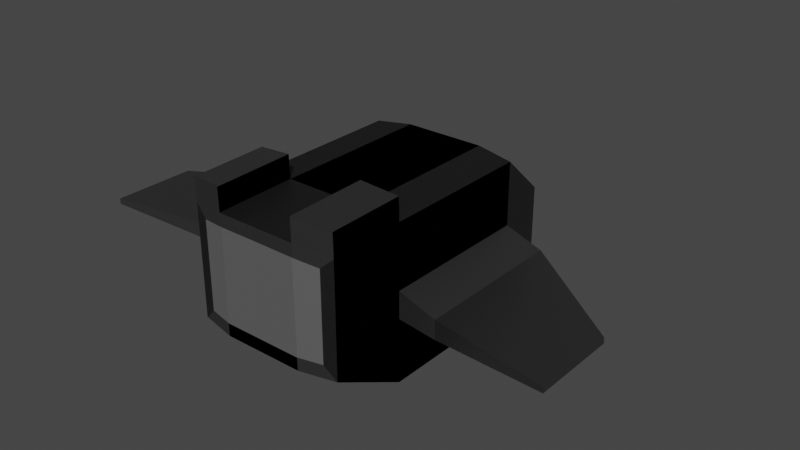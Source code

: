 # Source: ship.blend  (saved by Blender 2.93.20; exported with 4.5.12 LTS)
import bpy
from mathutils import Matrix  # noqa: F401  (used for matrix-valued properties, if any)

bpy.ops.wm.read_factory_settings(use_empty=True)
scene = bpy.context.scene
scene.name = 'Scene'

# ---- collections
col_collection = bpy.data.collections.new('Collection'); scene.collection.children.link(col_collection)

# ---- materials (node trees are filled in below, after node groups)
mat_ship = bpy.data.materials.new('Ship')
mat_ship.use_transparent_shadow = False
mat_windows = bpy.data.materials.new('Windows')
mat_windows.use_transparent_shadow = False
mat_trunk = bpy.data.materials.new('Trunk')
mat_trunk.use_transparent_shadow = False

# ---- material node trees
mat_ship.use_nodes = True; mat_ship.node_tree.nodes.clear()
_N = mat_ship.node_tree.nodes; _L = mat_ship.node_tree.links
n0 = _N.new('ShaderNodeBsdfPrincipled'); n0.name = 'Principled BSDF'; n0.location = (10, 300)
n0.distribution = 'GGX'
n0.subsurface_method = 'BURLEY'
n0.inputs[0].default_value = (0.1413, 0.1413, 0.1413, 1.0)
n0.inputs[1].default_value = 0.95
n0.inputs[3].default_value = 1.45
n0.inputs[13].default_value = 0.75
n0.inputs[27].default_value = (0.0, 0.0, 0.0, 1.0)
n0.inputs[28].default_value = 1.0
n1 = _N.new('ShaderNodeOutputMaterial'); n1.name = 'Material Output'; n1.location = (300, 300)
_L.new(n0.outputs[0], n1.inputs[0])
n1.is_active_output = True
mat_windows.use_nodes = True; mat_windows.node_tree.nodes.clear()
_N = mat_windows.node_tree.nodes; _L = mat_windows.node_tree.links
n0 = _N.new('ShaderNodeBsdfPrincipled'); n0.name = 'Principled BSDF'; n0.location = (10, 300)
n0.distribution = 'GGX'
n0.subsurface_method = 'BURLEY'
n0.inputs[0].default_value = (0.0, 0.2974, 0.8, 1.0)
n0.inputs[3].default_value = 1.45
n0.inputs[13].default_value = 0.8802
n0.inputs[27].default_value = (0.0, 0.0, 0.0, 1.0)
n0.inputs[28].default_value = 1.0
n1 = _N.new('ShaderNodeOutputMaterial'); n1.name = 'Material Output'; n1.location = (300, 300)
_L.new(n0.outputs[0], n1.inputs[0])
n1.is_active_output = True
mat_trunk.use_nodes = True; mat_trunk.node_tree.nodes.clear()
_N = mat_trunk.node_tree.nodes; _L = mat_trunk.node_tree.links
n0 = _N.new('ShaderNodeBsdfPrincipled'); n0.name = 'Principled BSDF'; n0.location = (10, 300)
n0.distribution = 'GGX'
n0.subsurface_method = 'BURLEY'
n0.inputs[0].default_value = (0.5543, 0.5543, 0.5543, 1.0)
n0.inputs[1].default_value = 0.95
n0.inputs[3].default_value = 1.45
n0.inputs[27].default_value = (0.0, 0.0, 0.0, 1.0)
n0.inputs[28].default_value = 1.0
n1 = _N.new('ShaderNodeOutputMaterial'); n1.name = 'Material Output'; n1.location = (300, 300)
_L.new(n0.outputs[0], n1.inputs[0])
n1.is_active_output = True

# ---- world
world_world = bpy.data.worlds.new('World'); scene.world = world_world
world_world.use_nodes = True; world_world.node_tree.nodes.clear()
_N = world_world.node_tree.nodes; _L = world_world.node_tree.links
n0 = _N.new('ShaderNodeOutputWorld'); n0.name = 'World Output'; n0.location = (300, 300)
n1 = _N.new('ShaderNodeBackground'); n1.name = 'Background'; n1.location = (10, 300)
n1.inputs[0].default_value = (0.05088, 0.05088, 0.05088, 1.0)
_L.new(n1.outputs[0], n0.inputs[0])
n0.is_active_output = True
world_world.color = (0.05088, 0.05088, 0.05088)
world_world.use_sun_shadow = False
world_world.sun_shadow_jitter_overblur = 0.0

# ---- meshes
me_cube_001 = bpy.data.meshes.new('Cube.001')
me_cube_001.from_pydata([(-1.0, -1.0, -1.0), (-1.0, -1.0, 1.0), (-1.0, 1.0, -1.0), (-1.0, 1.0, 1.0), (1.0, -1.0, -1.0), (1.0, -1.0, 1.0), (1.0, 1.0, -1.0), (1.0, 1.0, 1.0), (-0.4652, 2.411, 0.005596), (-0.4652, 2.411, -0.9248), (0.4652, 2.411, -0.9248), (0.4652, 2.411, 0.005596), (1.0, -1.0, 0.0), (-1.0, 1.0, 0.0), (-1.0, 0.0, 0.0), (1.0, 1.0, 0.0), (1.0, 0.0, 1.0), (1.0, 0.0, -1.0), (-1.0, 0.0, -1.0), (-0.839, -2.026, -0.3068), (-0.839, -2.026, 0.8358), (0.839, -2.026, 0.8358), (0.839, -2.026, -0.3068), (0.524, 1.044, -1.036), (-0.524, 1.044, -1.036), (-0.524, 1.044, 1.059), (0.524, 1.044, 1.059), (-0.524, -1.052, -1.036), (0.524, -1.052, -1.036), (0.524, -1.052, 1.059), (-0.524, -1.052, 1.059), (0.2437, 2.522, -0.9576), (-0.2437, 2.522, -0.9576), (-0.2437, 2.522, 0.01739), (0.2437, 2.522, 0.01739), (1.0, -1.0, -1.0), (1.0, 1.0, 1.0), (-1.0, 0.0, 1.0), (-1.0, -1.0, 0.0), (1.0, 1.0, -1.0), (1.0, -1.0, 1.0), (-0.5221, -2.092, -0.314), (0.5221, -2.092, -0.314), (0.5143, -2.094, 0.8757), (-0.5143, -2.094, 0.8757), (-0.524, -1.057, 1.359), (-1.0, -1.006, 1.3), (-0.524, -2.098, 1.34), (-1.0, -1.998, 1.282), (1.0, -1.006, 1.3), (1.0, -1.998, 1.282), (0.524, -1.057, 1.359), (0.524, -2.098, 1.34), (-1.0, -1.0, 0.5), (-1.0, 0.5, 1.0), (-1.0, 1.0, -0.5), (1.0, -1.0, 0.5), (1.0, 1.0, 0.5), (1.0, 0.0, -0.5), (-1.0, 0.0, -0.5), (-1.0, 0.0, 0.5), (1.0, -1.0, -0.5), (-1.0, 1.0, 0.5), (1.0, -0.5, -1.0), (-1.0, -0.5, 1.0), (1.0, 0.5, -1.0), (-1.0, -0.5, 0.0), (1.0, 0.0, 0.5), (-1.0, 0.5, 0.0), (1.0, 0.5, 1.0), (-1.0, 0.5, -1.0), (-1.0, -1.0, -0.5), (1.0, 1.0, -0.5), (1.0, -0.5, 1.0), (-1.0, -0.5, -1.0), (1.0, -0.5, 0.5), (-1.0, 0.5, 0.5), (1.0, -0.5, -0.5), (1.0, 0.5, -0.5), (1.0, 0.5, 0.5), (-1.0, 0.5, -0.5), (-1.0, -0.5, -0.5), (-1.0, -0.5, 0.5), (1.0, -1.0, 0.1758), (1.0, -1.0, 0.0), (1.0, 1.0, 0.0), (3.14, -0.3831, 0.1327), (1.0, 1.0, 0.1758), (1.0, -1.0, -0.1758), (3.14, -1.479, 0.1327), (1.0, 0.0, -0.1758), (1.0, 0.0, 0.1758), (3.14, -1.479, 0.1689), (1.0, 1.0, -0.1758), (1.0, -0.5, 0.1758), (1.0, -0.5, -0.1758), (1.0, 0.5, -0.1758), (1.0, 0.5, 0.1758), (1.486, -1.0, 0.007883), (1.486, -1.0, -0.1159), (1.486, 1.0, -0.1159), (1.486, 1.0, 0.007883), (1.486, -1.0, -0.2397), (1.486, 0.0, -0.2397), (1.486, 0.0, 0.007883), (1.486, 1.0, -0.2397), (1.486, -0.5, 0.007883), (1.486, -0.5, -0.2397), (1.486, 0.5, -0.2397), (1.486, 0.5, 0.007883), (3.14, -0.657, 0.1327), (3.14, -0.3831, 0.1689), (3.14, -1.479, 0.0965), (3.14, -0.9308, 0.1327), (3.14, -0.9308, 0.0965), (3.14, -0.9308, 0.1689), (3.14, -1.205, 0.1327), (3.14, -0.3831, 0.0965), (3.14, -1.205, 0.1689), (3.14, -1.205, 0.0965), (3.14, -0.657, 0.0965), (3.14, -0.657, 0.1689), (-1.0, -1.993, -0.4677), (-1.0, -1.993, 0.9817), (1.0, -1.993, 0.9817), (1.0, -1.993, -0.4677), (0.524, -2.092, -0.4786), (-0.524, -2.092, 1.04), (-0.524, -2.092, -0.4786), (0.524, -2.092, 1.04), (1.0, -1.0, -1.0), (1.0, -1.0, 1.0), (1.0, 1.0, -1.0), (1.0, 1.0, 1.0), (-1.0, -1.0, -1.0), (-1.0, -1.0, 1.0), (-1.0, 1.0, -1.0), (-1.0, 1.0, 1.0), (0.4652, 2.411, 0.005596), (0.4652, 2.411, -0.9248), (-0.4652, 2.411, -0.9248), (-0.4652, 2.411, 0.005596), (-1.0, -1.0, 0.0), (1.0, 1.0, 0.0), (1.0, 0.0, 0.0), (-1.0, 1.0, 0.0), (-1.0, 0.0, 1.0), (-1.0, 0.0, -1.0), (1.0, 0.0, -1.0), (0.839, -2.026, -0.3068), (0.839, -2.026, 0.8358), (-0.839, -2.026, 0.8358), (-0.839, -2.026, -0.3068), (-0.524, 1.044, -1.036), (0.0, 1.044, -1.036), (0.524, 1.044, -1.036), (0.524, 1.044, 1.059), (0.0, 1.044, 1.059), (-0.524, 1.044, 1.059), (0.524, -1.052, -1.036), (0.0, -1.052, -1.036), (-0.524, -1.052, -1.036), (-0.524, -1.052, 1.059), (0.0, -1.052, 1.059), (0.524, -1.052, 1.059), (-0.2437, 2.522, -0.9576), (0.0, 2.522, -0.9576), (0.2437, 2.522, -0.9576), (0.2437, 2.522, 0.01739), (0.0, 2.522, 0.01739), (-0.2437, 2.522, 0.01739), (-1.0, -1.0, -1.0), (-1.0, 1.0, 1.0), (1.0, 0.0, 1.0), (1.0, -1.0, 0.0), (-1.0, 1.0, -1.0), (-1.0, -1.0, 1.0), (0.5221, -2.092, -0.314), (0.0, -2.092, -0.314), (-0.5221, -2.092, -0.314), (-0.5143, -2.094, 0.8757), (0.0, -2.092, 0.8757), (0.5143, -2.094, 0.8757), (0.524, -1.057, 1.359), (1.0, -1.006, 1.3), (0.524, -2.098, 1.34), (1.0, -1.998, 1.282), (-1.0, -1.006, 1.3), (-1.0, -1.998, 1.282), (-0.524, -1.057, 1.359), (-0.524, -2.098, 1.34), (1.0, -1.0, 0.5), (1.0, 0.5, 1.0), (1.0, 1.0, -0.5), (-1.0, -1.0, 0.5), (-1.0, 1.0, 0.5), (-1.0, 0.0, -0.5), (1.0, 0.0, -0.5), (1.0, 0.0, 0.5), (-1.0, -1.0, -0.5), (1.0, 1.0, 0.5), (-1.0, -0.5, -1.0), (1.0, -0.5, 1.0), (-1.0, 0.5, -1.0), (1.0, -0.5, 0.0), (-1.0, 0.0, 0.5), (1.0, 0.5, 0.0), (-1.0, 0.5, 1.0), (1.0, 0.5, -1.0), (1.0, -1.0, -0.5), (-1.0, 1.0, -0.5), (-1.0, -0.5, 1.0), (1.0, -0.5, -1.0), (-1.0, -0.5, 0.5), (1.0, 0.5, 0.5), (-1.0, -0.5, -0.5), (-1.0, 0.5, -0.5), (-1.0, 0.5, 0.5), (1.0, 0.5, -0.5), (1.0, -0.5, -0.5), (1.0, -0.5, 0.5), (-1.0, -1.0, 0.1758), (-1.0, -1.0, 0.0), (-1.0, 1.0, 0.0), (-3.14, -0.3831, 0.1327), (-1.0, 1.0, 0.1758), (-1.0, -1.0, -0.1758), (-3.14, -1.479, 0.1327), (-1.0, 0.0, -0.1758), (-1.0, 0.0, 0.1758), (-3.14, -1.479, 0.1689), (-1.0, 1.0, -0.1758), (-1.0, -0.5, 0.1758), (-1.0, -0.5, -0.1758), (-1.0, 0.5, -0.1758), (-1.0, 0.5, 0.1758), (-1.486, -1.0, 0.007883), (-1.486, -1.0, -0.1159), (-1.486, 1.0, -0.1159), (-1.486, 1.0, 0.007883), (-1.486, -1.0, -0.2397), (-1.486, 0.0, -0.2397), (-1.486, 0.0, 0.007883), (-1.486, 1.0, -0.2397), (-1.486, -0.5, 0.007883), (-1.486, -0.5, -0.2397), (-1.486, 0.5, -0.2397), (-1.486, 0.5, 0.007883), (-3.14, -0.657, 0.1327), (-3.14, -0.3831, 0.1689), (-3.14, -1.479, 0.0965), (-3.14, -0.9308, 0.1327), (-3.14, -0.9308, 0.0965), (-3.14, -0.9308, 0.1689), (-3.14, -1.205, 0.1327), (-3.14, -0.3831, 0.0965), (-3.14, -1.205, 0.1689), (-3.14, -1.205, 0.0965), (-3.14, -0.657, 0.0965), (-3.14, -0.657, 0.1689), (1.0, -1.993, -0.4677), (1.0, -1.993, 0.9817), (-1.0, -1.993, 0.9817), (-1.0, -1.993, -0.4677), (-0.524, -2.092, -0.4786), (0.524, -2.092, 1.04), (0.524, -2.092, -0.4786), (0.0, -2.092, -0.4786), (-0.524, -2.092, 1.04), (0.0, -2.092, 1.04)], [], [(67, 75, 94, 91), (26, 7, 11, 34), (12, 61, 88, 84), (4, 5, 124, 125), (72, 15, 85, 93), (25, 3, 54, 37, 64, 1, 30), (31, 34, 11, 10), (2, 55, 13, 62, 3, 8, 9), (7, 6, 10, 11), (24, 2, 9, 32), (39, 72, 78, 65), (65, 78, 58, 17), (15, 57, 87, 85), (17, 58, 77, 63), (63, 77, 61, 35), (60, 37, 54, 76), (14, 60, 76, 68), (68, 76, 62, 13), (41, 44, 20, 19), (1, 53, 38, 71, 0, 122, 123), (28, 4, 125, 126), (124, 5, 49, 50), (5, 29, 51, 49), (29, 163, 269, 129), (163, 30, 127, 269), (0, 27, 128, 122), (27, 160, 267, 128), (160, 28, 126, 267), (22, 21, 43, 42), (42, 43, 181, 178), (178, 181, 44, 41), (67, 16, 73, 75), (75, 56, 83, 94), (57, 79, 97, 87), (82, 64, 37, 60), (81, 66, 14, 59), (80, 68, 13, 55), (79, 69, 16, 67), (56, 12, 84, 83), (78, 72, 93, 96), (6, 23, 31, 10), (23, 154, 166, 31), (154, 24, 32, 166), (9, 8, 33, 32), (32, 33, 169, 166), (166, 169, 34, 31), (7, 26, 29, 5), (26, 157, 163, 29), (157, 25, 30, 163), (3, 25, 33, 8), (25, 157, 169, 33), (157, 26, 34, 169), (45, 46, 48, 47), (49, 51, 52, 50), (129, 124, 50, 52), (127, 30, 45, 47), (1, 123, 48, 46), (29, 129, 52, 51), (123, 127, 47, 48), (30, 1, 46, 45), (76, 54, 3, 62), (75, 73, 40, 56), (23, 6, 4, 28), (2, 24, 27, 0, 74, 18, 70), (24, 154, 160, 27), (154, 23, 28, 160), (57, 36, 69, 79), (70, 80, 55, 2), (18, 59, 80, 70), (59, 14, 68, 80), (74, 81, 59, 18), (0, 71, 81, 74), (71, 38, 66, 81), (66, 82, 60, 14), (38, 53, 82, 66), (53, 1, 64, 82), (87, 97, 109, 101), (88, 95, 107, 102), (90, 96, 108, 103), (93, 85, 100, 105), (85, 87, 101, 100), (97, 91, 104, 109), (91, 94, 106, 104), (95, 90, 103, 107), (61, 77, 95, 88), (58, 78, 96, 90), (77, 58, 90, 95), (79, 67, 91, 97), (103, 108, 120, 114), (105, 100, 86, 117), (100, 101, 111, 86), (109, 104, 115, 121), (104, 106, 118, 115), (107, 103, 114, 119), (98, 99, 89, 92), (108, 105, 117, 120), (84, 88, 102, 99), (94, 83, 98, 106), (96, 93, 105, 108), (83, 84, 99, 98), (86, 111, 121, 110), (110, 121, 115, 113), (117, 86, 110, 120), (114, 113, 116, 119), (113, 115, 118, 116), (116, 118, 92, 89), (120, 110, 113, 114), (119, 116, 89, 112), (102, 107, 119, 112), (101, 109, 121, 111), (99, 102, 112, 89), (106, 98, 92, 118), (19, 20, 123, 122), (21, 22, 125, 124), (22, 42, 126, 125), (20, 44, 127, 123), (41, 19, 122, 128), (178, 41, 128, 267), (42, 178, 267, 126), (43, 21, 124, 129), (181, 43, 129, 269), (44, 181, 269, 127), (205, 229, 232, 213), (158, 170, 141, 137), (142, 222, 226, 199), (134, 263, 262, 135), (210, 231, 223, 145), (156, 164, 131, 202, 173, 192, 133), (165, 140, 141, 170), (132, 139, 138, 133, 200, 143, 193), (137, 141, 140, 136), (155, 167, 139, 132), (175, 203, 216, 210), (203, 147, 196, 216), (145, 223, 225, 195), (147, 201, 215, 196), (201, 171, 199, 215), (198, 214, 192, 173), (144, 206, 214, 198), (206, 143, 200, 214), (177, 149, 150, 182), (131, 261, 260, 130, 209, 174, 191), (161, 264, 263, 134), (262, 188, 187, 135), (135, 187, 189, 162), (162, 268, 269, 163), (163, 269, 265, 164), (130, 260, 266, 159), (159, 266, 267, 160), (160, 267, 264, 161), (152, 179, 180, 151), (179, 178, 181, 180), (178, 177, 182, 181), (205, 213, 211, 146), (213, 232, 221, 194), (195, 225, 235, 217), (220, 198, 173, 202), (219, 197, 144, 204), (218, 193, 143, 206), (217, 205, 146, 207), (194, 221, 222, 142), (216, 234, 231, 210), (136, 140, 165, 153), (153, 165, 166, 154), (154, 166, 167, 155), (139, 167, 168, 138), (167, 166, 169, 168), (166, 165, 170, 169), (137, 135, 162, 158), (158, 162, 163, 157), (157, 163, 164, 156), (133, 138, 168, 156), (156, 168, 169, 157), (157, 169, 170, 158), (183, 185, 186, 184), (187, 188, 190, 189), (268, 190, 188, 262), (265, 185, 183, 164), (131, 184, 186, 261), (162, 189, 190, 268), (261, 186, 185, 265), (164, 183, 184, 131), (214, 200, 133, 192), (213, 194, 176, 211), (153, 161, 134, 136), (132, 208, 148, 212, 130, 159, 155), (155, 159, 160, 154), (154, 160, 161, 153), (195, 217, 207, 172), (208, 132, 193, 218), (148, 208, 218, 197), (197, 218, 206, 144), (212, 148, 197, 219), (130, 212, 219, 209), (209, 219, 204, 174), (204, 144, 198, 220), (174, 204, 220, 191), (191, 220, 202, 131), (225, 239, 247, 235), (226, 240, 245, 233), (228, 241, 246, 234), (231, 243, 238, 223), (223, 238, 239, 225), (235, 247, 242, 229), (229, 242, 244, 232), (233, 245, 241, 228), (199, 226, 233, 215), (196, 228, 234, 216), (215, 233, 228, 196), (217, 235, 229, 205), (241, 252, 258, 246), (243, 255, 224, 238), (238, 224, 249, 239), (247, 259, 253, 242), (242, 253, 256, 244), (245, 257, 252, 241), (236, 230, 227, 237), (246, 258, 255, 243), (222, 237, 240, 226), (232, 244, 236, 221), (234, 246, 243, 231), (221, 236, 237, 222), (224, 248, 259, 249), (248, 251, 253, 259), (255, 258, 248, 224), (252, 257, 254, 251), (251, 254, 256, 253), (254, 227, 230, 256), (258, 252, 251, 248), (257, 250, 227, 254), (240, 250, 257, 245), (239, 249, 259, 247), (237, 227, 250, 240), (244, 256, 230, 236), (149, 260, 261, 150), (151, 262, 263, 152), (152, 263, 264, 179), (150, 261, 265, 182), (177, 266, 260, 149), (178, 267, 266, 177), (179, 264, 267, 178), (180, 268, 262, 151), (181, 269, 268, 180), (182, 265, 269, 181)])
me_cube_001.polygons.foreach_set('material_index', [0, 1, 0, 0, 0, 0, 0, 0, 0, 0, 0, 0, 0, 0, 0, 0, 0, 0, 2, 0, 0, 0, 0, 0, 0, 0, 0, 0, 2, 2, 2, 0, 0, 0, 0, 0, 0, 0, 0, 0, 0, 0, 0, 0, 0, 0, 0, 0, 0, 1, 1, 1, 0, 0, 0, 0, 0, 0, 0, 0, 0, 0, 0, 0, 0, 0, 0, 0, 0, 0, 0, 0, 0, 0, 0, 0, 0, 0, 0, 0, 0, 0, 0, 0, 0, 0, 0, 0, 0, 0, 0, 0, 0, 0, 0, 0, 0, 0, 0, 0, 0, 0, 0, 0, 0, 0, 0, 0, 0, 0, 0, 0, 0, 0, 0, 0, 0, 0, 0, 0, 0, 0, 0, 1, 0, 0, 0, 0, 0, 0, 0, 0, 0, 0, 0, 0, 0, 0, 0, 0, 2, 0, 0, 0, 0, 0, 0, 0, 0, 0, 2, 2, 2, 0, 0, 0, 0, 0, 0, 0, 0, 0, 0, 0, 0, 0, 0, 0, 0, 0, 0, 1, 1, 1, 0, 0, 0, 0, 0, 0, 0, 0, 0, 0, 0, 0, 0, 0, 0, 0, 0, 0, 0, 0, 0, 0, 0, 0, 0, 0, 0, 0, 0, 0, 0, 0, 0, 0, 0, 0, 0, 0, 0, 0, 0, 0, 0, 0, 0, 0, 0, 0, 0, 0, 0, 0, 0, 0, 0, 0, 0, 0, 0, 0, 0, 0, 0, 0, 0, 0, 0, 0, 0, 0])
_uv = me_cube_001.uv_layers.new(name='UVMap')
_uv.uv.foreach_set('vector', [0.5625, 0.625, 0.5625, 0.6875, 0.5625, 0.6875, 0.5625, 0.625, 0.6845, 0.5, 0.625, 0.5, 0.625, 0.5, 0.6819, 0.5, 0.0, 0.0, 0.0, 0.0, 0.0, 0.0, 0.0, 0.0, 0.375, 0.75, 0.625, 0.75, 0.625, 0.75, 0.375, 0.75, 0.0, 0.0, 0.0, 0.0, 0.0, 0.0, 0.0, 0.0, 0.8155, 0.5, 0.875, 0.5, 0.875, 0.5625, 0.875, 0.625, 0.875, 0.6875, 0.875, 0.75, 0.8155, 0.75, 0.3662, 0.4405, 0.6282, 0.4405, 0.625, 0.5, 0.375, 0.5, 0.375, 0.25, 0.4375, 0.25, 0.5, 0.25, 0.5625, 0.25, 0.625, 0.25, 0.625, 0.25, 0.375, 0.25, 0.625, 0.5, 0.375, 0.5, 0.375, 0.5, 0.625, 0.5, 0.1832, 0.5, 0.125, 0.5, 0.125, 0.5, 0.1804, 0.5, 0.375, 0.5, 0.4375, 0.5, 0.4375, 0.5625, 0.375, 0.5625, 0.375, 0.5625, 0.4375, 0.5625, 0.4375, 0.625, 0.375, 0.625, 0.0, 0.0, 0.0, 0.0, 0.0, 0.0, 0.0, 0.0, 0.375, 0.625, 0.4375, 0.625, 0.4375, 0.6875, 0.375, 0.6875, 0.375, 0.6875, 0.4375, 0.6875, 0.4375, 0.75, 0.375, 0.75, 0.5625, 0.125, 0.625, 0.125, 0.625, 0.1875, 0.5625, 0.1875, 0.5, 0.125, 0.5625, 0.125, 0.5625, 0.1875, 0.5, 0.1875, 0.5, 0.1875, 0.5625, 0.1875, 0.5625, 0.25, 0.5, 0.25, 0.4015, 0.9403, 0.6067, 0.9393, 0.5998, 0.9799, 0.4028, 0.9799, 0.625, 1.0, 0.5625, 1.0, 0.5, 1.0, 0.4375, 1.0, 0.375, 1.0, 0.375, 1.0, 0.625, 1.0, 0.375, 0.8095, 0.375, 0.75, 0.375, 0.75, 0.3731, 0.8095, 0.625, 0.75, 0.625, 0.75, 0.625, 0.75, 0.625, 0.75, 0.625, 0.75, 0.6845, 0.75, 0.6845, 0.75, 0.625, 0.75, 0.6845, 0.75, 0.75, 0.75, 0.75, 0.75, 0.6845, 0.75, 0.75, 0.75, 0.8155, 0.75, 0.8155, 0.75, 0.75, 0.75, 0.375, 1.0, 0.375, 0.9405, 0.3731, 0.9405, 0.375, 1.0, 0.375, 0.9405, 0.375, 0.875, 0.3731, 0.875, 0.3731, 0.9405, 0.375, 0.875, 0.375, 0.8095, 0.3731, 0.8095, 0.3731, 0.875, 0.4028, 0.7701, 0.5998, 0.7701, 0.6067, 0.8107, 0.4015, 0.8097, 0.4015, 0.8097, 0.6067, 0.8107, 0.6067, 0.875, 0.4015, 0.875, 0.4015, 0.875, 0.6067, 0.875, 0.6067, 0.9393, 0.4015, 0.9403, 0.5625, 0.625, 0.625, 0.625, 0.625, 0.6875, 0.5625, 0.6875, 0.5625, 0.6875, 0.5625, 0.75, 0.5625, 0.75, 0.5625, 0.6875, 0.5625, 0.5, 0.5625, 0.5625, 0.5625, 0.5625, 0.5625, 0.5, 0.5625, 0.0625, 0.625, 0.0625, 0.625, 0.125, 0.5625, 0.125, 0.4375, 0.0625, 0.5, 0.0625, 0.5, 0.125, 0.4375, 0.125, 0.4375, 0.1875, 0.5, 0.1875, 0.5, 0.25, 0.4375, 0.25, 0.5625, 0.5625, 0.625, 0.5625, 0.625, 0.625, 0.5625, 0.625, 0.0, 0.0, 0.0, 0.0, 0.0, 0.0, 0.0, 0.0, 0.4375, 0.5625, 0.4375, 0.5, 0.4375, 0.5, 0.4375, 0.5625, 0.375, 0.5, 0.3168, 0.5, 0.3196, 0.5, 0.375, 0.5, 0.3168, 0.5, 0.25, 0.5, 0.25, 0.5, 0.3196, 0.5, 0.25, 0.5, 0.1832, 0.5, 0.1804, 0.5, 0.25, 0.5, 0.375, 0.25, 0.625, 0.25, 0.6282, 0.3095, 0.3662, 0.3095, 0.3662, 0.3095, 0.6282, 0.3095, 0.6282, 0.375, 0.3662, 0.375, 0.3662, 0.375, 0.6282, 0.375, 0.6282, 0.4405, 0.3662, 0.4405, 0.625, 0.5, 0.6845, 0.5, 0.6845, 0.75, 0.625, 0.75, 0.6845, 0.5, 0.75, 0.5, 0.75, 0.75, 0.6845, 0.75, 0.75, 0.5, 0.8155, 0.5, 0.8155, 0.75, 0.75, 0.75, 0.875, 0.5, 0.8155, 0.5, 0.8181, 0.5, 0.875, 0.5, 0.8155, 0.5, 0.75, 0.5, 0.75, 0.5, 0.8181, 0.5, 0.75, 0.5, 0.6845, 0.5, 0.6819, 0.5, 0.75, 0.5, 0.8155, 0.75, 0.875, 0.75, 0.875, 0.75, 0.8155, 0.75, 0.625, 0.75, 0.6845, 0.75, 0.6845, 0.75, 0.625, 0.75, 0.6351, 0.8095, 0.625, 0.75, 0.625, 0.75, 0.6351, 0.8095, 0.8155, 0.75, 0.8155, 0.75, 0.8155, 0.75, 0.8155, 0.75, 0.625, 1.0, 0.625, 1.0, 0.625, 1.0, 0.625, 1.0, 0.6845, 0.75, 0.6845, 0.75, 0.6845, 0.75, 0.6845, 0.75, 0.625, 1.0, 0.6351, 0.9405, 0.6351, 0.9405, 0.625, 1.0, 0.8155, 0.75, 0.875, 0.75, 0.875, 0.75, 0.8155, 0.75, 0.5625, 0.1875, 0.625, 0.1875, 0.625, 0.25, 0.5625, 0.25, 0.5625, 0.6875, 0.625, 0.6875, 0.625, 0.75, 0.5625, 0.75, 0.3155, 0.4945, 0.375, 0.5, 0.375, 0.75, 0.3155, 0.7565, 0.125, 0.5, 0.1845, 0.4945, 0.1845, 0.7565, 0.125, 0.75, 0.125, 0.6875, 0.125, 0.625, 0.125, 0.5625, 0.1845, 0.4945, 0.25, 0.4945, 0.25, 0.7565, 0.1845, 0.7565, 0.25, 0.4945, 0.3155, 0.4945, 0.3155, 0.7565, 0.25, 0.7565, 0.5625, 0.5, 0.625, 0.5, 0.625, 0.5625, 0.5625, 0.5625, 0.375, 0.1875, 0.4375, 0.1875, 0.4375, 0.25, 0.375, 0.25, 0.375, 0.125, 0.4375, 0.125, 0.4375, 0.1875, 0.375, 0.1875, 0.4375, 0.125, 0.5, 0.125, 0.5, 0.1875, 0.4375, 0.1875, 0.375, 0.0625, 0.4375, 0.0625, 0.4375, 0.125, 0.375, 0.125, 0.375, 0.0, 0.4375, 0.0, 0.4375, 0.0625, 0.375, 0.0625, 0.4375, 0.0, 0.5, 0.0, 0.5, 0.0625, 0.4375, 0.0625, 0.5, 0.0625, 0.5625, 0.0625, 0.5625, 0.125, 0.5, 0.125, 0.5, 0.0, 0.5625, 0.0, 0.5625, 0.0625, 0.5, 0.0625, 0.5625, 0.0, 0.625, 0.0, 0.625, 0.0625, 0.5625, 0.0625, 0.5625, 0.5, 0.5625, 0.5625, 0.5625, 0.5625, 0.5625, 0.5, 0.4375, 0.75, 0.4375, 0.6875, 0.4375, 0.6875, 0.4375, 0.75, 0.4375, 0.625, 0.4375, 0.5625, 0.4375, 0.5625, 0.4375, 0.625, 0.0, 0.0, 0.0, 0.0, 0.0, 0.0, 0.0, 0.0, 0.0, 0.0, 0.0, 0.0, 0.0, 0.0, 0.0, 0.0, 0.5625, 0.5625, 0.5625, 0.625, 0.5625, 0.625, 0.5625, 0.5625, 0.5625, 0.625, 0.5625, 0.6875, 0.5625, 0.6875, 0.5625, 0.625, 0.4375, 0.6875, 0.4375, 0.625, 0.4375, 0.625, 0.4375, 0.6875, 0.4375, 0.75, 0.4375, 0.6875, 0.4375, 0.6875, 0.4375, 0.75, 0.4375, 0.625, 0.4375, 0.5625, 0.4375, 0.5625, 0.4375, 0.625, 0.4375, 0.6875, 0.4375, 0.625, 0.4375, 0.625, 0.4375, 0.6875, 0.5625, 0.5625, 0.5625, 0.625, 0.5625, 0.625, 0.5625, 0.5625, 0.4375, 0.625, 0.4375, 0.5625, 0.4375, 0.5625, 0.4375, 0.625, 0.0, 0.0, 0.0, 0.0, 0.0, 0.0, 0.0, 0.0, 0.0, 0.0, 0.0, 0.0, 0.0, 0.0, 0.0, 0.0, 0.5625, 0.5625, 0.5625, 0.625, 0.5625, 0.625, 0.5625, 0.5625, 0.5625, 0.625, 0.5625, 0.6875, 0.5625, 0.6875, 0.5625, 0.625, 0.4375, 0.6875, 0.4375, 0.625, 0.4375, 0.625, 0.4375, 0.6875, 0.0, 0.0, 0.0, 0.0, 0.0, 0.0, 0.0, 0.0, 0.4375, 0.5625, 0.4375, 0.5, 0.4375, 0.5, 0.4375, 0.5625, 0.0, 0.0, 0.0, 0.0, 0.0, 0.0, 0.0, 0.0, 0.5625, 0.6875, 0.5625, 0.75, 0.5625, 0.75, 0.5625, 0.6875, 0.4375, 0.5625, 0.4375, 0.5, 0.4375, 0.5, 0.4375, 0.5625, 0.0, 0.0, 0.0, 0.0, 0.0, 0.0, 0.0, 0.0, 0.5, 0.5, 0.5625, 0.5, 0.5625, 0.5625, 0.5, 0.5625, 0.5, 0.5625, 0.5625, 0.5625, 0.5625, 0.625, 0.5, 0.625, 0.4375, 0.5, 0.5, 0.5, 0.5, 0.5625, 0.4375, 0.5625, 0.4375, 0.625, 0.5, 0.625, 0.5, 0.6875, 0.4375, 0.6875, 0.5, 0.625, 0.5625, 0.625, 0.5625, 0.6875, 0.5, 0.6875, 0.5, 0.6875, 0.5625, 0.6875, 0.5625, 0.75, 0.5, 0.75, 0.4375, 0.5625, 0.5, 0.5625, 0.5, 0.625, 0.4375, 0.625, 0.4375, 0.6875, 0.5, 0.6875, 0.5, 0.75, 0.4375, 0.75, 0.4375, 0.75, 0.4375, 0.6875, 0.4375, 0.6875, 0.4375, 0.75, 0.5625, 0.5, 0.5625, 0.5625, 0.5625, 0.5625, 0.5625, 0.5, 0.0, 0.0, 0.0, 0.0, 0.0, 0.0, 0.0, 0.0, 0.5625, 0.6875, 0.5625, 0.75, 0.5625, 0.75, 0.5625, 0.6875, 0.4028, 0.9799, 0.5998, 0.9799, 0.625, 1.0, 0.375, 1.0, 0.5998, 0.7701, 0.4028, 0.7701, 0.375, 0.75, 0.625, 0.75, 0.4028, 0.7701, 0.4015, 0.8097, 0.3731, 0.8095, 0.375, 0.75, 0.5998, 0.9799, 0.6067, 0.9393, 0.6351, 0.9405, 0.625, 1.0, 0.4015, 0.9403, 0.4028, 0.9799, 0.375, 1.0, 0.3731, 0.9405, 0.4015, 0.875, 0.4015, 0.9403, 0.3731, 0.9405, 0.3731, 0.875, 0.4015, 0.8097, 0.4015, 0.875, 0.3731, 0.875, 0.3731, 0.8095, 0.6067, 0.8107, 0.5998, 0.7701, 0.625, 0.75, 0.6351, 0.8095, 0.6067, 0.875, 0.6067, 0.8107, 0.6351, 0.8095, 0.6351, 0.875, 0.6067, 0.9393, 0.6067, 0.875, 0.6351, 0.875, 0.6351, 0.9405, 0.5625, 0.625, 0.5625, 0.625, 0.5625, 0.6875, 0.5625, 0.6875, 0.6845, 0.5, 0.6819, 0.5, 0.625, 0.5, 0.625, 0.5, 0.0, 0.0, 0.0, 0.0, 0.0, 0.0, 0.0, 0.0, 0.375, 0.75, 0.375, 0.75, 0.625, 0.75, 0.625, 0.75, 0.0, 0.0, 0.0, 0.0, 0.0, 0.0, 0.0, 0.0, 0.8155, 0.5, 0.8155, 0.75, 0.875, 0.75, 0.875, 0.6875, 0.875, 0.625, 0.875, 0.5625, 0.875, 0.5, 0.3662, 0.4405, 0.375, 0.5, 0.625, 0.5, 0.6282, 0.4405, 0.375, 0.25, 0.375, 0.25, 0.625, 0.25, 0.625, 0.25, 0.5625, 0.25, 0.5, 0.25, 0.4375, 0.25, 0.625, 0.5, 0.625, 0.5, 0.375, 0.5, 0.375, 0.5, 0.1832, 0.5, 0.1804, 0.5, 0.125, 0.5, 0.125, 0.5, 0.375, 0.5, 0.375, 0.5625, 0.4375, 0.5625, 0.4375, 0.5, 0.375, 0.5625, 0.375, 0.625, 0.4375, 0.625, 0.4375, 0.5625, 0.0, 0.0, 0.0, 0.0, 0.0, 0.0, 0.0, 0.0, 0.375, 0.625, 0.375, 0.6875, 0.4375, 0.6875, 0.4375, 0.625, 0.375, 0.6875, 0.375, 0.75, 0.4375, 0.75, 0.4375, 0.6875, 0.5625, 0.125, 0.5625, 0.1875, 0.625, 0.1875, 0.625, 0.125, 0.5, 0.125, 0.5, 0.1875, 0.5625, 0.1875, 0.5625, 0.125, 0.5, 0.1875, 0.5, 0.25, 0.5625, 0.25, 0.5625, 0.1875, 0.4015, 0.9403, 0.4028, 0.9799, 0.5998, 0.9799, 0.6067, 0.9393, 0.625, 1.0, 0.625, 1.0, 0.375, 1.0, 0.375, 1.0, 0.4375, 1.0, 0.5, 1.0, 0.5625, 1.0, 0.375, 0.8095, 0.3731, 0.8095, 0.375, 0.75, 0.375, 0.75, 0.625, 0.75, 0.625, 0.75, 0.625, 0.75, 0.625, 0.75, 0.625, 0.75, 0.625, 0.75, 0.6845, 0.75, 0.6845, 0.75, 0.6845, 0.75, 0.6845, 0.75, 0.75, 0.75, 0.75, 0.75, 0.75, 0.75, 0.75, 0.75, 0.8155, 0.75, 0.8155, 0.75, 0.375, 1.0, 0.375, 1.0, 0.3731, 0.9405, 0.375, 0.9405, 0.375, 0.9405, 0.3731, 0.9405, 0.3731, 0.875, 0.375, 0.875, 0.375, 0.875, 0.3731, 0.875, 0.3731, 0.8095, 0.375, 0.8095, 0.4028, 0.7701, 0.4015, 0.8097, 0.6067, 0.8107, 0.5998, 0.7701, 0.4015, 0.8097, 0.4015, 0.875, 0.6067, 0.875, 0.6067, 0.8107, 0.4015, 0.875, 0.4015, 0.9403, 0.6067, 0.9393, 0.6067, 0.875, 0.5625, 0.625, 0.5625, 0.6875, 0.625, 0.6875, 0.625, 0.625, 0.5625, 0.6875, 0.5625, 0.6875, 0.5625, 0.75, 0.5625, 0.75, 0.5625, 0.5, 0.5625, 0.5, 0.5625, 0.5625, 0.5625, 0.5625, 0.5625, 0.0625, 0.5625, 0.125, 0.625, 0.125, 0.625, 0.0625, 0.4375, 0.0625, 0.4375, 0.125, 0.5, 0.125, 0.5, 0.0625, 0.4375, 0.1875, 0.4375, 0.25, 0.5, 0.25, 0.5, 0.1875, 0.5625, 0.5625, 0.5625, 0.625, 0.625, 0.625, 0.625, 0.5625, 0.0, 0.0, 0.0, 0.0, 0.0, 0.0, 0.0, 0.0, 0.4375, 0.5625, 0.4375, 0.5625, 0.4375, 0.5, 0.4375, 0.5, 0.375, 0.5, 0.375, 0.5, 0.3196, 0.5, 0.3168, 0.5, 0.3168, 0.5, 0.3196, 0.5, 0.25, 0.5, 0.25, 0.5, 0.25, 0.5, 0.25, 0.5, 0.1804, 0.5, 0.1832, 0.5, 0.375, 0.25, 0.3662, 0.3095, 0.6282, 0.3095, 0.625, 0.25, 0.3662, 0.3095, 0.3662, 0.375, 0.6282, 0.375, 0.6282, 0.3095, 0.3662, 0.375, 0.3662, 0.4405, 0.6282, 0.4405, 0.6282, 0.375, 0.625, 0.5, 0.625, 0.75, 0.6845, 0.75, 0.6845, 0.5, 0.6845, 0.5, 0.6845, 0.75, 0.75, 0.75, 0.75, 0.5, 0.75, 0.5, 0.75, 0.75, 0.8155, 0.75, 0.8155, 0.5, 0.875, 0.5, 0.875, 0.5, 0.8181, 0.5, 0.8155, 0.5, 0.8155, 0.5, 0.8181, 0.5, 0.75, 0.5, 0.75, 0.5, 0.75, 0.5, 0.75, 0.5, 0.6819, 0.5, 0.6845, 0.5, 0.8155, 0.75, 0.8155, 0.75, 0.875, 0.75, 0.875, 0.75, 0.625, 0.75, 0.625, 0.75, 0.6845, 0.75, 0.6845, 0.75, 0.6351, 0.8095, 0.6351, 0.8095, 0.625, 0.75, 0.625, 0.75, 0.8155, 0.75, 0.8155, 0.75, 0.8155, 0.75, 0.8155, 0.75, 0.625, 1.0, 0.625, 1.0, 0.625, 1.0, 0.625, 1.0, 0.6845, 0.75, 0.6845, 0.75, 0.6845, 0.75, 0.6845, 0.75, 0.625, 1.0, 0.625, 1.0, 0.6351, 0.9405, 0.6351, 0.9405, 0.8155, 0.75, 0.8155, 0.75, 0.875, 0.75, 0.875, 0.75, 0.5625, 0.1875, 0.5625, 0.25, 0.625, 0.25, 0.625, 0.1875, 0.5625, 0.6875, 0.5625, 0.75, 0.625, 0.75, 0.625, 0.6875, 0.3155, 0.4945, 0.3155, 0.7565, 0.375, 0.75, 0.375, 0.5, 0.125, 0.5, 0.125, 0.5625, 0.125, 0.625, 0.125, 0.6875, 0.125, 0.75, 0.1845, 0.7565, 0.1845, 0.4945, 0.1845, 0.4945, 0.1845, 0.7565, 0.25, 0.7565, 0.25, 0.4945, 0.25, 0.4945, 0.25, 0.7565, 0.3155, 0.7565, 0.3155, 0.4945, 0.5625, 0.5, 0.5625, 0.5625, 0.625, 0.5625, 0.625, 0.5, 0.375, 0.1875, 0.375, 0.25, 0.4375, 0.25, 0.4375, 0.1875, 0.375, 0.125, 0.375, 0.1875, 0.4375, 0.1875, 0.4375, 0.125, 0.4375, 0.125, 0.4375, 0.1875, 0.5, 0.1875, 0.5, 0.125, 0.375, 0.0625, 0.375, 0.125, 0.4375, 0.125, 0.4375, 0.0625, 0.375, 0.0, 0.375, 0.0625, 0.4375, 0.0625, 0.4375, 0.0, 0.4375, 0.0, 0.4375, 0.0625, 0.5, 0.0625, 0.5, 0.0, 0.5, 0.0625, 0.5, 0.125, 0.5625, 0.125, 0.5625, 0.0625, 0.5, 0.0, 0.5, 0.0625, 0.5625, 0.0625, 0.5625, 0.0, 0.5625, 0.0, 0.5625, 0.0625, 0.625, 0.0625, 0.625, 0.0, 0.5625, 0.5, 0.5625, 0.5, 0.5625, 0.5625, 0.5625, 0.5625, 0.4375, 0.75, 0.4375, 0.75, 0.4375, 0.6875, 0.4375, 0.6875, 0.4375, 0.625, 0.4375, 0.625, 0.4375, 0.5625, 0.4375, 0.5625, 0.0, 0.0, 0.0, 0.0, 0.0, 0.0, 0.0, 0.0, 0.0, 0.0, 0.0, 0.0, 0.0, 0.0, 0.0, 0.0, 0.5625, 0.5625, 0.5625, 0.5625, 0.5625, 0.625, 0.5625, 0.625, 0.5625, 0.625, 0.5625, 0.625, 0.5625, 0.6875, 0.5625, 0.6875, 0.4375, 0.6875, 0.4375, 0.6875, 0.4375, 0.625, 0.4375, 0.625, 0.4375, 0.75, 0.4375, 0.75, 0.4375, 0.6875, 0.4375, 0.6875, 0.4375, 0.625, 0.4375, 0.625, 0.4375, 0.5625, 0.4375, 0.5625, 0.4375, 0.6875, 0.4375, 0.6875, 0.4375, 0.625, 0.4375, 0.625, 0.5625, 0.5625, 0.5625, 0.5625, 0.5625, 0.625, 0.5625, 0.625, 0.4375, 0.625, 0.4375, 0.625, 0.4375, 0.5625, 0.4375, 0.5625, 0.0, 0.0, 0.0, 0.0, 0.0, 0.0, 0.0, 0.0, 0.0, 0.0, 0.0, 0.0, 0.0, 0.0, 0.0, 0.0, 0.5625, 0.5625, 0.5625, 0.5625, 0.5625, 0.625, 0.5625, 0.625, 0.5625, 0.625, 0.5625, 0.625, 0.5625, 0.6875, 0.5625, 0.6875, 0.4375, 0.6875, 0.4375, 0.6875, 0.4375, 0.625, 0.4375, 0.625, 0.0, 0.0, 0.0, 0.0, 0.0, 0.0, 0.0, 0.0, 0.4375, 0.5625, 0.4375, 0.5625, 0.4375, 0.5, 0.4375, 0.5, 0.0, 0.0, 0.0, 0.0, 0.0, 0.0, 0.0, 0.0, 0.5625, 0.6875, 0.5625, 0.6875, 0.5625, 0.75, 0.5625, 0.75, 0.4375, 0.5625, 0.4375, 0.5625, 0.4375, 0.5, 0.4375, 0.5, 0.0, 0.0, 0.0, 0.0, 0.0, 0.0, 0.0, 0.0, 0.5, 0.5, 0.5, 0.5625, 0.5625, 0.5625, 0.5625, 0.5, 0.5, 0.5625, 0.5, 0.625, 0.5625, 0.625, 0.5625, 0.5625, 0.4375, 0.5, 0.4375, 0.5625, 0.5, 0.5625, 0.5, 0.5, 0.4375, 0.625, 0.4375, 0.6875, 0.5, 0.6875, 0.5, 0.625, 0.5, 0.625, 0.5, 0.6875, 0.5625, 0.6875, 0.5625, 0.625, 0.5, 0.6875, 0.5, 0.75, 0.5625, 0.75, 0.5625, 0.6875, 0.4375, 0.5625, 0.4375, 0.625, 0.5, 0.625, 0.5, 0.5625, 0.4375, 0.6875, 0.4375, 0.75, 0.5, 0.75, 0.5, 0.6875, 0.4375, 0.75, 0.4375, 0.75, 0.4375, 0.6875, 0.4375, 0.6875, 0.5625, 0.5, 0.5625, 0.5, 0.5625, 0.5625, 0.5625, 0.5625, 0.0, 0.0, 0.0, 0.0, 0.0, 0.0, 0.0, 0.0, 0.5625, 0.6875, 0.5625, 0.6875, 0.5625, 0.75, 0.5625, 0.75, 0.4028, 0.9799, 0.375, 1.0, 0.625, 1.0, 0.5998, 0.9799, 0.5998, 0.7701, 0.625, 0.75, 0.375, 0.75, 0.4028, 0.7701, 0.4028, 0.7701, 0.375, 0.75, 0.3731, 0.8095, 0.4015, 0.8097, 0.5998, 0.9799, 0.625, 1.0, 0.6351, 0.9405, 0.6067, 0.9393, 0.4015, 0.9403, 0.3731, 0.9405, 0.375, 1.0, 0.4028, 0.9799, 0.4015, 0.875, 0.3731, 0.875, 0.3731, 0.9405, 0.4015, 0.9403, 0.4015, 0.8097, 0.3731, 0.8095, 0.3731, 0.875, 0.4015, 0.875, 0.6067, 0.8107, 0.6351, 0.8095, 0.625, 0.75, 0.5998, 0.7701, 0.6067, 0.875, 0.6351, 0.875, 0.6351, 0.8095, 0.6067, 0.8107, 0.6067, 0.9393, 0.6351, 0.9405, 0.6351, 0.875, 0.6067, 0.875])
me_cube_001.materials.append(mat_ship)
me_cube_001.materials.append(mat_windows)
me_cube_001.materials.append(mat_trunk)
me_cube_001.use_remesh_fix_poles = True
me_cube_001.use_remesh_preserve_attributes = False
me_cube_001.update()

# ---- objects
ob_cube = bpy.data.objects.new('Cube', me_cube_001)

# ---- transforms, parenting, visibility, modifiers, constraints
ob_cube.location = (0.0, 0.0, 0.0)

# ---- collection membership
col_collection.objects.link(ob_cube)

# ---- scene / render settings (as saved in the file)
scene.frame_start = 1; scene.frame_end = 250; scene.frame_set(1)
scene.render.engine = 'BLENDER_EEVEE_NEXT'
scene.cycles.use_denoising = False
scene.cycles.samples = 128
scene.cycles.sampling_pattern = 'TABULATED_SOBOL'
scene.cycles.use_adaptive_sampling = False
scene.cycles.use_light_tree = False
scene.view_settings.view_transform = 'Filmic'
bpy.context.view_layer.update()

# ---- added for rendering (the .blend has no active camera and no usable light): camera, sun
cam_auto = bpy.data.cameras.new('AutoCamera')
cam_auto.lens = 50.0
cam_auto.sensor_width = 36.0
cam_auto.clip_end = 1000.0
ob_auto_camera = bpy.data.objects.new('AutoCamera', cam_auto)
scene.collection.objects.link(ob_auto_camera)
ob_auto_camera.location = (7.54612, -8.84294, 6.19839)
ob_auto_camera.rotation_euler = (1.09748, -7.21219e-08, 0.694738)
scene.camera = ob_auto_camera
light_auto_sun = bpy.data.lights.new('AutoSun', 'SUN')
light_auto_sun.energy = 3.0
light_auto_sun.angle = 0.0523599
ob_auto_sun = bpy.data.objects.new('AutoSun', light_auto_sun)
scene.collection.objects.link(ob_auto_sun)
ob_auto_sun.rotation_euler = (0.872665, 0.174533, 0.523599)
bpy.context.view_layer.update()
